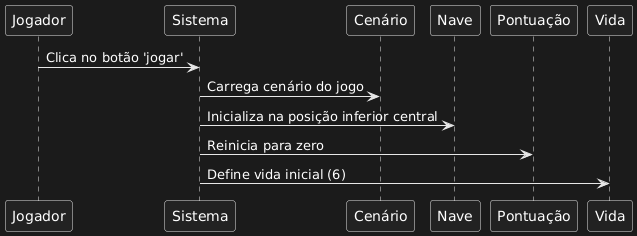

The diagram above was rendered by PlantUML. Its source (embedded in the PNG):
@startuml
Jogador -> Sistema: Clica no botão 'jogar'
Sistema -> Cenário: Carrega cenário do jogo
Sistema -> Nave: Inicializa na posição inferior central
Sistema -> Pontuação: Reinicia para zero
Sistema -> Vida: Define vida inicial (6)
@enduml